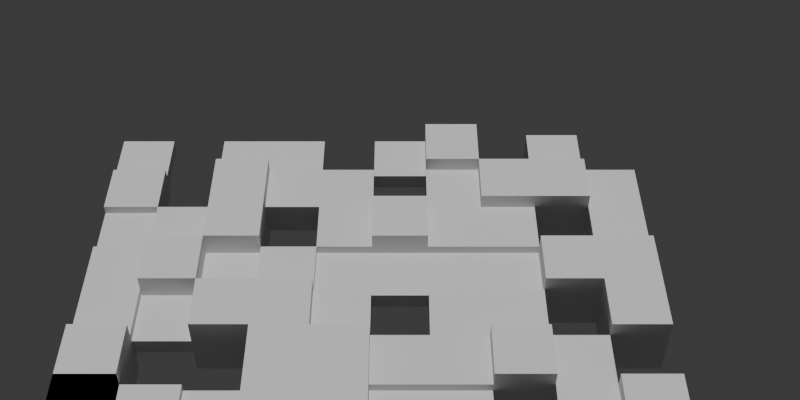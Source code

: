 # Source: field.blend  (saved by Blender 4.2.66; exported with 4.5.12 LTS)
import bpy
from mathutils import Matrix  # noqa: F401  (used for matrix-valued properties, if any)

bpy.ops.wm.read_factory_settings(use_empty=True)
scene = bpy.context.scene
scene.name = 'Scene'

# ---- collections
col_collection = bpy.data.collections.new('Collection'); scene.collection.children.link(col_collection)

# ---- world
world_world = bpy.data.worlds.new('World'); scene.world = world_world
world_world.use_nodes = True; world_world.node_tree.nodes.clear()
_N = world_world.node_tree.nodes; _L = world_world.node_tree.links
n0 = _N.new('ShaderNodeOutputWorld'); n0.name = 'World Output'; n0.location = (300, 300)
n1 = _N.new('ShaderNodeBackground'); n1.name = 'Background'; n1.location = (10, 300)
n1.inputs[0].default_value = (0.05088, 0.05088, 0.05088, 1.0)
_L.new(n1.outputs[0], n0.inputs[0])
n0.is_active_output = True
world_world.color = (0.05088, 0.05088, 0.05088)
world_world.sun_shadow_jitter_overblur = 0.0

# ---- cameras
cam_camera = bpy.data.cameras.new('Camera')
cam_camera.ortho_scale = 20.0

# ---- lights
light_sun = bpy.data.lights.new('Sun', 'SUN')
light_sun.energy = 2.0

# ---- meshes
me_cube_003 = bpy.data.meshes.new('Cube.003')
me_cube_003.from_pydata([(-1.0, -1.0, -1.0), (-1.0, -1.0, 1.0), (-1.0, 1.0, -1.0), (-1.0, 1.0, 1.0), (1.0, -1.0, -1.0), (1.0, -1.0, 1.0), (1.0, 1.0, -1.0), (1.0, 1.0, 1.0)], [], [(0, 1, 3, 2), (2, 3, 7, 6), (6, 7, 5, 4), (4, 5, 1, 0), (2, 6, 4, 0), (7, 3, 1, 5)])
_uv = me_cube_003.uv_layers.new(name='UVMap')
_uv.uv.foreach_set('vector', [0.375, 0.0, 0.625, 0.0, 0.625, 0.25, 0.375, 0.25, 0.375, 0.25, 0.625, 0.25, 0.625, 0.5, 0.375, 0.5, 0.375, 0.5, 0.625, 0.5, 0.625, 0.75, 0.375, 0.75, 0.375, 0.75, 0.625, 0.75, 0.625, 1.0, 0.375, 1.0, 0.125, 0.5, 0.375, 0.5, 0.375, 0.75, 0.125, 0.75, 0.625, 0.5, 0.875, 0.5, 0.875, 0.75, 0.625, 0.75])
me_cube_003.update()
me_cube_004 = bpy.data.meshes.new('Cube.004')
me_cube_004.from_pydata([(-1.0, -1.0, -1.0), (-1.0, -1.0, 1.0), (-1.0, 1.0, -1.0), (-1.0, 1.0, 1.0), (1.0, -1.0, -1.0), (1.0, -1.0, 1.0), (1.0, 1.0, -1.0), (1.0, 1.0, 1.0)], [], [(0, 1, 3, 2), (2, 3, 7, 6), (6, 7, 5, 4), (4, 5, 1, 0), (2, 6, 4, 0), (7, 3, 1, 5)])
_uv = me_cube_004.uv_layers.new(name='UVMap')
_uv.uv.foreach_set('vector', [0.375, 0.0, 0.625, 0.0, 0.625, 0.25, 0.375, 0.25, 0.375, 0.25, 0.625, 0.25, 0.625, 0.5, 0.375, 0.5, 0.375, 0.5, 0.625, 0.5, 0.625, 0.75, 0.375, 0.75, 0.375, 0.75, 0.625, 0.75, 0.625, 1.0, 0.375, 1.0, 0.125, 0.5, 0.375, 0.5, 0.375, 0.75, 0.125, 0.75, 0.625, 0.5, 0.875, 0.5, 0.875, 0.75, 0.625, 0.75])
me_cube_004.update()
me_cube_005 = bpy.data.meshes.new('Cube.005')
me_cube_005.from_pydata([(-1.0, -1.0, -1.0), (-1.0, -1.0, 1.0), (-1.0, 1.0, -1.0), (-1.0, 1.0, 1.0), (1.0, -1.0, -1.0), (1.0, -1.0, 1.0), (1.0, 1.0, -1.0), (1.0, 1.0, 1.0)], [], [(0, 1, 3, 2), (2, 3, 7, 6), (6, 7, 5, 4), (4, 5, 1, 0), (2, 6, 4, 0), (7, 3, 1, 5)])
_uv = me_cube_005.uv_layers.new(name='UVMap')
_uv.uv.foreach_set('vector', [0.375, 0.0, 0.625, 0.0, 0.625, 0.25, 0.375, 0.25, 0.375, 0.25, 0.625, 0.25, 0.625, 0.5, 0.375, 0.5, 0.375, 0.5, 0.625, 0.5, 0.625, 0.75, 0.375, 0.75, 0.375, 0.75, 0.625, 0.75, 0.625, 1.0, 0.375, 1.0, 0.125, 0.5, 0.375, 0.5, 0.375, 0.75, 0.125, 0.75, 0.625, 0.5, 0.875, 0.5, 0.875, 0.75, 0.625, 0.75])
me_cube_005.update()
me_cube_001 = bpy.data.meshes.new('Cube.001')
me_cube_001.from_pydata([(-1.0, -1.0, -1.0), (-1.0, -1.0, 1.0), (-1.0, 1.0, -1.0), (-1.0, 1.0, 1.0), (1.0, -1.0, -1.0), (1.0, -1.0, 1.0), (1.0, 1.0, -1.0), (1.0, 1.0, 1.0)], [], [(0, 1, 3, 2), (2, 3, 7, 6), (6, 7, 5, 4), (4, 5, 1, 0), (2, 6, 4, 0), (7, 3, 1, 5)])
_uv = me_cube_001.uv_layers.new(name='UVMap')
_uv.uv.foreach_set('vector', [0.375, 0.0, 0.625, 0.0, 0.625, 0.25, 0.375, 0.25, 0.375, 0.25, 0.625, 0.25, 0.625, 0.5, 0.375, 0.5, 0.375, 0.5, 0.625, 0.5, 0.625, 0.75, 0.375, 0.75, 0.375, 0.75, 0.625, 0.75, 0.625, 1.0, 0.375, 1.0, 0.125, 0.5, 0.375, 0.5, 0.375, 0.75, 0.125, 0.75, 0.625, 0.5, 0.875, 0.5, 0.875, 0.75, 0.625, 0.75])
me_cube_001.update()
me_cube_002 = bpy.data.meshes.new('Cube.002')
me_cube_002.from_pydata([(-1.0, -1.0, -1.0), (-1.0, -1.0, 1.0), (-1.0, 1.0, -1.0), (-1.0, 1.0, 1.0), (1.0, -1.0, -1.0), (1.0, -1.0, 1.0), (1.0, 1.0, -1.0), (1.0, 1.0, 1.0)], [], [(0, 1, 3, 2), (2, 3, 7, 6), (6, 7, 5, 4), (4, 5, 1, 0), (2, 6, 4, 0), (7, 3, 1, 5)])
_uv = me_cube_002.uv_layers.new(name='UVMap')
_uv.uv.foreach_set('vector', [0.375, 0.0, 0.625, 0.0, 0.625, 0.25, 0.375, 0.25, 0.375, 0.25, 0.625, 0.25, 0.625, 0.5, 0.375, 0.5, 0.375, 0.5, 0.625, 0.5, 0.625, 0.75, 0.375, 0.75, 0.375, 0.75, 0.625, 0.75, 0.625, 1.0, 0.375, 1.0, 0.125, 0.5, 0.375, 0.5, 0.375, 0.75, 0.125, 0.75, 0.625, 0.5, 0.875, 0.5, 0.875, 0.75, 0.625, 0.75])
me_cube_002.update()
me_cube_006 = bpy.data.meshes.new('Cube.006')
me_cube_006.from_pydata([(-1.0, -1.0, -1.0), (-1.0, -1.0, 1.0), (-1.0, 1.0, -1.0), (-1.0, 1.0, 1.0), (1.0, -1.0, -1.0), (1.0, -1.0, 1.0), (1.0, 1.0, -1.0), (1.0, 1.0, 1.0)], [], [(0, 1, 3, 2), (2, 3, 7, 6), (6, 7, 5, 4), (4, 5, 1, 0), (2, 6, 4, 0), (7, 3, 1, 5)])
_uv = me_cube_006.uv_layers.new(name='UVMap')
_uv.uv.foreach_set('vector', [0.375, 0.0, 0.625, 0.0, 0.625, 0.25, 0.375, 0.25, 0.375, 0.25, 0.625, 0.25, 0.625, 0.5, 0.375, 0.5, 0.375, 0.5, 0.625, 0.5, 0.625, 0.75, 0.375, 0.75, 0.375, 0.75, 0.625, 0.75, 0.625, 1.0, 0.375, 1.0, 0.125, 0.5, 0.375, 0.5, 0.375, 0.75, 0.125, 0.75, 0.625, 0.5, 0.875, 0.5, 0.875, 0.75, 0.625, 0.75])
me_cube_006.update()
me_cube_007 = bpy.data.meshes.new('Cube.007')
me_cube_007.from_pydata([(-1.0, -1.0, -1.0), (-1.0, -1.0, 1.0), (-1.0, 1.0, -1.0), (-1.0, 1.0, 1.0), (1.0, -1.0, -1.0), (1.0, -1.0, 1.0), (1.0, 1.0, -1.0), (1.0, 1.0, 1.0)], [], [(0, 1, 3, 2), (2, 3, 7, 6), (6, 7, 5, 4), (4, 5, 1, 0), (2, 6, 4, 0), (7, 3, 1, 5)])
_uv = me_cube_007.uv_layers.new(name='UVMap')
_uv.uv.foreach_set('vector', [0.375, 0.0, 0.625, 0.0, 0.625, 0.25, 0.375, 0.25, 0.375, 0.25, 0.625, 0.25, 0.625, 0.5, 0.375, 0.5, 0.375, 0.5, 0.625, 0.5, 0.625, 0.75, 0.375, 0.75, 0.375, 0.75, 0.625, 0.75, 0.625, 1.0, 0.375, 1.0, 0.125, 0.5, 0.375, 0.5, 0.375, 0.75, 0.125, 0.75, 0.625, 0.5, 0.875, 0.5, 0.875, 0.75, 0.625, 0.75])
me_cube_007.update()
me_cube_008 = bpy.data.meshes.new('Cube.008')
me_cube_008.from_pydata([(-1.0, -1.0, -1.0), (-1.0, -1.0, 1.0), (-1.0, 1.0, -1.0), (-1.0, 1.0, 1.0), (1.0, -1.0, -1.0), (1.0, -1.0, 1.0), (1.0, 1.0, -1.0), (1.0, 1.0, 1.0)], [], [(0, 1, 3, 2), (2, 3, 7, 6), (6, 7, 5, 4), (4, 5, 1, 0), (2, 6, 4, 0), (7, 3, 1, 5)])
_uv = me_cube_008.uv_layers.new(name='UVMap')
_uv.uv.foreach_set('vector', [0.375, 0.0, 0.625, 0.0, 0.625, 0.25, 0.375, 0.25, 0.375, 0.25, 0.625, 0.25, 0.625, 0.5, 0.375, 0.5, 0.375, 0.5, 0.625, 0.5, 0.625, 0.75, 0.375, 0.75, 0.375, 0.75, 0.625, 0.75, 0.625, 1.0, 0.375, 1.0, 0.125, 0.5, 0.375, 0.5, 0.375, 0.75, 0.125, 0.75, 0.625, 0.5, 0.875, 0.5, 0.875, 0.75, 0.625, 0.75])
me_cube_008.update()
me_cube_009 = bpy.data.meshes.new('Cube.009')
me_cube_009.from_pydata([(-1.0, -1.0, -1.0), (-1.0, -1.0, 1.0), (-1.0, 1.0, -1.0), (-1.0, 1.0, 1.0), (1.0, -1.0, -1.0), (1.0, -1.0, 1.0), (1.0, 1.0, -1.0), (1.0, 1.0, 1.0)], [], [(0, 1, 3, 2), (2, 3, 7, 6), (6, 7, 5, 4), (4, 5, 1, 0), (2, 6, 4, 0), (7, 3, 1, 5)])
_uv = me_cube_009.uv_layers.new(name='UVMap')
_uv.uv.foreach_set('vector', [0.375, 0.0, 0.625, 0.0, 0.625, 0.25, 0.375, 0.25, 0.375, 0.25, 0.625, 0.25, 0.625, 0.5, 0.375, 0.5, 0.375, 0.5, 0.625, 0.5, 0.625, 0.75, 0.375, 0.75, 0.375, 0.75, 0.625, 0.75, 0.625, 1.0, 0.375, 1.0, 0.125, 0.5, 0.375, 0.5, 0.375, 0.75, 0.125, 0.75, 0.625, 0.5, 0.875, 0.5, 0.875, 0.75, 0.625, 0.75])
me_cube_009.update()
me_cube_010 = bpy.data.meshes.new('Cube.010')
me_cube_010.from_pydata([(-1.0, -1.0, -1.0), (-1.0, -1.0, 1.0), (-1.0, 1.0, -1.0), (-1.0, 1.0, 1.0), (1.0, -1.0, -1.0), (1.0, -1.0, 1.0), (1.0, 1.0, -1.0), (1.0, 1.0, 1.0)], [], [(0, 1, 3, 2), (2, 3, 7, 6), (6, 7, 5, 4), (4, 5, 1, 0), (2, 6, 4, 0), (7, 3, 1, 5)])
_uv = me_cube_010.uv_layers.new(name='UVMap')
_uv.uv.foreach_set('vector', [0.375, 0.0, 0.625, 0.0, 0.625, 0.25, 0.375, 0.25, 0.375, 0.25, 0.625, 0.25, 0.625, 0.5, 0.375, 0.5, 0.375, 0.5, 0.625, 0.5, 0.625, 0.75, 0.375, 0.75, 0.375, 0.75, 0.625, 0.75, 0.625, 1.0, 0.375, 1.0, 0.125, 0.5, 0.375, 0.5, 0.375, 0.75, 0.125, 0.75, 0.625, 0.5, 0.875, 0.5, 0.875, 0.75, 0.625, 0.75])
me_cube_010.update()
me_cube_011 = bpy.data.meshes.new('Cube.011')
me_cube_011.from_pydata([(-1.0, -1.0, -1.0), (-1.0, -1.0, 1.0), (-1.0, 1.0, -1.0), (-1.0, 1.0, 1.0), (1.0, -1.0, -1.0), (1.0, -1.0, 1.0), (1.0, 1.0, -1.0), (1.0, 1.0, 1.0)], [], [(0, 1, 3, 2), (2, 3, 7, 6), (6, 7, 5, 4), (4, 5, 1, 0), (2, 6, 4, 0), (7, 3, 1, 5)])
_uv = me_cube_011.uv_layers.new(name='UVMap')
_uv.uv.foreach_set('vector', [0.375, 0.0, 0.625, 0.0, 0.625, 0.25, 0.375, 0.25, 0.375, 0.25, 0.625, 0.25, 0.625, 0.5, 0.375, 0.5, 0.375, 0.5, 0.625, 0.5, 0.625, 0.75, 0.375, 0.75, 0.375, 0.75, 0.625, 0.75, 0.625, 1.0, 0.375, 1.0, 0.125, 0.5, 0.375, 0.5, 0.375, 0.75, 0.125, 0.75, 0.625, 0.5, 0.875, 0.5, 0.875, 0.75, 0.625, 0.75])
me_cube_011.update()
me_cube_012 = bpy.data.meshes.new('Cube.012')
me_cube_012.from_pydata([(-1.0, -1.0, -1.0), (-1.0, -1.0, 1.0), (-1.0, 1.0, -1.0), (-1.0, 1.0, 1.0), (1.0, -1.0, -1.0), (1.0, -1.0, 1.0), (1.0, 1.0, -1.0), (1.0, 1.0, 1.0)], [], [(0, 1, 3, 2), (2, 3, 7, 6), (6, 7, 5, 4), (4, 5, 1, 0), (2, 6, 4, 0), (7, 3, 1, 5)])
_uv = me_cube_012.uv_layers.new(name='UVMap')
_uv.uv.foreach_set('vector', [0.375, 0.0, 0.625, 0.0, 0.625, 0.25, 0.375, 0.25, 0.375, 0.25, 0.625, 0.25, 0.625, 0.5, 0.375, 0.5, 0.375, 0.5, 0.625, 0.5, 0.625, 0.75, 0.375, 0.75, 0.375, 0.75, 0.625, 0.75, 0.625, 1.0, 0.375, 1.0, 0.125, 0.5, 0.375, 0.5, 0.375, 0.75, 0.125, 0.75, 0.625, 0.5, 0.875, 0.5, 0.875, 0.75, 0.625, 0.75])
me_cube_012.update()
me_cube_013 = bpy.data.meshes.new('Cube.013')
me_cube_013.from_pydata([(-1.0, -1.0, -1.0), (-1.0, -1.0, 1.0), (-1.0, 1.0, -1.0), (-1.0, 1.0, 1.0), (1.0, -1.0, -1.0), (1.0, -1.0, 1.0), (1.0, 1.0, -1.0), (1.0, 1.0, 1.0)], [], [(0, 1, 3, 2), (2, 3, 7, 6), (6, 7, 5, 4), (4, 5, 1, 0), (2, 6, 4, 0), (7, 3, 1, 5)])
_uv = me_cube_013.uv_layers.new(name='UVMap')
_uv.uv.foreach_set('vector', [0.375, 0.0, 0.625, 0.0, 0.625, 0.25, 0.375, 0.25, 0.375, 0.25, 0.625, 0.25, 0.625, 0.5, 0.375, 0.5, 0.375, 0.5, 0.625, 0.5, 0.625, 0.75, 0.375, 0.75, 0.375, 0.75, 0.625, 0.75, 0.625, 1.0, 0.375, 1.0, 0.125, 0.5, 0.375, 0.5, 0.375, 0.75, 0.125, 0.75, 0.625, 0.5, 0.875, 0.5, 0.875, 0.75, 0.625, 0.75])
me_cube_013.update()
me_cube_014 = bpy.data.meshes.new('Cube.014')
me_cube_014.from_pydata([(-1.0, -1.0, -1.0), (-1.0, -1.0, 1.0), (-1.0, 1.0, -1.0), (-1.0, 1.0, 1.0), (1.0, -1.0, -1.0), (1.0, -1.0, 1.0), (1.0, 1.0, -1.0), (1.0, 1.0, 1.0)], [], [(0, 1, 3, 2), (2, 3, 7, 6), (6, 7, 5, 4), (4, 5, 1, 0), (2, 6, 4, 0), (7, 3, 1, 5)])
_uv = me_cube_014.uv_layers.new(name='UVMap')
_uv.uv.foreach_set('vector', [0.375, 0.0, 0.625, 0.0, 0.625, 0.25, 0.375, 0.25, 0.375, 0.25, 0.625, 0.25, 0.625, 0.5, 0.375, 0.5, 0.375, 0.5, 0.625, 0.5, 0.625, 0.75, 0.375, 0.75, 0.375, 0.75, 0.625, 0.75, 0.625, 1.0, 0.375, 1.0, 0.125, 0.5, 0.375, 0.5, 0.375, 0.75, 0.125, 0.75, 0.625, 0.5, 0.875, 0.5, 0.875, 0.75, 0.625, 0.75])
me_cube_014.update()
me_cube_015 = bpy.data.meshes.new('Cube.015')
me_cube_015.from_pydata([(-1.0, -1.0, -1.0), (-1.0, -1.0, 1.0), (-1.0, 1.0, -1.0), (-1.0, 1.0, 1.0), (1.0, -1.0, -1.0), (1.0, -1.0, 1.0), (1.0, 1.0, -1.0), (1.0, 1.0, 1.0)], [], [(0, 1, 3, 2), (2, 3, 7, 6), (6, 7, 5, 4), (4, 5, 1, 0), (2, 6, 4, 0), (7, 3, 1, 5)])
_uv = me_cube_015.uv_layers.new(name='UVMap')
_uv.uv.foreach_set('vector', [0.375, 0.0, 0.625, 0.0, 0.625, 0.25, 0.375, 0.25, 0.375, 0.25, 0.625, 0.25, 0.625, 0.5, 0.375, 0.5, 0.375, 0.5, 0.625, 0.5, 0.625, 0.75, 0.375, 0.75, 0.375, 0.75, 0.625, 0.75, 0.625, 1.0, 0.375, 1.0, 0.125, 0.5, 0.375, 0.5, 0.375, 0.75, 0.125, 0.75, 0.625, 0.5, 0.875, 0.5, 0.875, 0.75, 0.625, 0.75])
me_cube_015.update()
me_cube_016 = bpy.data.meshes.new('Cube.016')
me_cube_016.from_pydata([(-1.0, -1.0, -1.0), (-1.0, -1.0, 1.0), (-1.0, 1.0, -1.0), (-1.0, 1.0, 1.0), (1.0, -1.0, -1.0), (1.0, -1.0, 1.0), (1.0, 1.0, -1.0), (1.0, 1.0, 1.0)], [], [(0, 1, 3, 2), (2, 3, 7, 6), (6, 7, 5, 4), (4, 5, 1, 0), (2, 6, 4, 0), (7, 3, 1, 5)])
_uv = me_cube_016.uv_layers.new(name='UVMap')
_uv.uv.foreach_set('vector', [0.375, 0.0, 0.625, 0.0, 0.625, 0.25, 0.375, 0.25, 0.375, 0.25, 0.625, 0.25, 0.625, 0.5, 0.375, 0.5, 0.375, 0.5, 0.625, 0.5, 0.625, 0.75, 0.375, 0.75, 0.375, 0.75, 0.625, 0.75, 0.625, 1.0, 0.375, 1.0, 0.125, 0.5, 0.375, 0.5, 0.375, 0.75, 0.125, 0.75, 0.625, 0.5, 0.875, 0.5, 0.875, 0.75, 0.625, 0.75])
me_cube_016.update()
me_cube_017 = bpy.data.meshes.new('Cube.017')
me_cube_017.from_pydata([(-1.0, -1.0, -1.0), (-1.0, -1.0, 1.0), (-1.0, 1.0, -1.0), (-1.0, 1.0, 1.0), (1.0, -1.0, -1.0), (1.0, -1.0, 1.0), (1.0, 1.0, -1.0), (1.0, 1.0, 1.0)], [], [(0, 1, 3, 2), (2, 3, 7, 6), (6, 7, 5, 4), (4, 5, 1, 0), (2, 6, 4, 0), (7, 3, 1, 5)])
_uv = me_cube_017.uv_layers.new(name='UVMap')
_uv.uv.foreach_set('vector', [0.375, 0.0, 0.625, 0.0, 0.625, 0.25, 0.375, 0.25, 0.375, 0.25, 0.625, 0.25, 0.625, 0.5, 0.375, 0.5, 0.375, 0.5, 0.625, 0.5, 0.625, 0.75, 0.375, 0.75, 0.375, 0.75, 0.625, 0.75, 0.625, 1.0, 0.375, 1.0, 0.125, 0.5, 0.375, 0.5, 0.375, 0.75, 0.125, 0.75, 0.625, 0.5, 0.875, 0.5, 0.875, 0.75, 0.625, 0.75])
me_cube_017.update()
me_cube_018 = bpy.data.meshes.new('Cube.018')
me_cube_018.from_pydata([(-1.0, -1.0, -1.0), (-1.0, -1.0, 1.0), (-1.0, 1.0, -1.0), (-1.0, 1.0, 1.0), (1.0, -1.0, -1.0), (1.0, -1.0, 1.0), (1.0, 1.0, -1.0), (1.0, 1.0, 1.0)], [], [(0, 1, 3, 2), (2, 3, 7, 6), (6, 7, 5, 4), (4, 5, 1, 0), (2, 6, 4, 0), (7, 3, 1, 5)])
_uv = me_cube_018.uv_layers.new(name='UVMap')
_uv.uv.foreach_set('vector', [0.375, 0.0, 0.625, 0.0, 0.625, 0.25, 0.375, 0.25, 0.375, 0.25, 0.625, 0.25, 0.625, 0.5, 0.375, 0.5, 0.375, 0.5, 0.625, 0.5, 0.625, 0.75, 0.375, 0.75, 0.375, 0.75, 0.625, 0.75, 0.625, 1.0, 0.375, 1.0, 0.125, 0.5, 0.375, 0.5, 0.375, 0.75, 0.125, 0.75, 0.625, 0.5, 0.875, 0.5, 0.875, 0.75, 0.625, 0.75])
me_cube_018.update()
me_cube_019 = bpy.data.meshes.new('Cube.019')
me_cube_019.from_pydata([(-1.0, -1.0, -1.0), (-1.0, -1.0, 1.0), (-1.0, 1.0, -1.0), (-1.0, 1.0, 1.0), (1.0, -1.0, -1.0), (1.0, -1.0, 1.0), (1.0, 1.0, -1.0), (1.0, 1.0, 1.0)], [], [(0, 1, 3, 2), (2, 3, 7, 6), (6, 7, 5, 4), (4, 5, 1, 0), (2, 6, 4, 0), (7, 3, 1, 5)])
_uv = me_cube_019.uv_layers.new(name='UVMap')
_uv.uv.foreach_set('vector', [0.375, 0.0, 0.625, 0.0, 0.625, 0.25, 0.375, 0.25, 0.375, 0.25, 0.625, 0.25, 0.625, 0.5, 0.375, 0.5, 0.375, 0.5, 0.625, 0.5, 0.625, 0.75, 0.375, 0.75, 0.375, 0.75, 0.625, 0.75, 0.625, 1.0, 0.375, 1.0, 0.125, 0.5, 0.375, 0.5, 0.375, 0.75, 0.125, 0.75, 0.625, 0.5, 0.875, 0.5, 0.875, 0.75, 0.625, 0.75])
me_cube_019.update()
me_cube_020 = bpy.data.meshes.new('Cube.020')
me_cube_020.from_pydata([(-1.0, -1.0, -1.0), (-1.0, -1.0, 1.0), (-1.0, 1.0, -1.0), (-1.0, 1.0, 1.0), (1.0, -1.0, -1.0), (1.0, -1.0, 1.0), (1.0, 1.0, -1.0), (1.0, 1.0, 1.0)], [], [(0, 1, 3, 2), (2, 3, 7, 6), (6, 7, 5, 4), (4, 5, 1, 0), (2, 6, 4, 0), (7, 3, 1, 5)])
_uv = me_cube_020.uv_layers.new(name='UVMap')
_uv.uv.foreach_set('vector', [0.375, 0.0, 0.625, 0.0, 0.625, 0.25, 0.375, 0.25, 0.375, 0.25, 0.625, 0.25, 0.625, 0.5, 0.375, 0.5, 0.375, 0.5, 0.625, 0.5, 0.625, 0.75, 0.375, 0.75, 0.375, 0.75, 0.625, 0.75, 0.625, 1.0, 0.375, 1.0, 0.125, 0.5, 0.375, 0.5, 0.375, 0.75, 0.125, 0.75, 0.625, 0.5, 0.875, 0.5, 0.875, 0.75, 0.625, 0.75])
me_cube_020.update()
me_cube_021 = bpy.data.meshes.new('Cube.021')
me_cube_021.from_pydata([(-1.0, -1.0, -1.0), (-1.0, -1.0, 1.0), (-1.0, 1.0, -1.0), (-1.0, 1.0, 1.0), (1.0, -1.0, -1.0), (1.0, -1.0, 1.0), (1.0, 1.0, -1.0), (1.0, 1.0, 1.0)], [], [(0, 1, 3, 2), (2, 3, 7, 6), (6, 7, 5, 4), (4, 5, 1, 0), (2, 6, 4, 0), (7, 3, 1, 5)])
_uv = me_cube_021.uv_layers.new(name='UVMap')
_uv.uv.foreach_set('vector', [0.375, 0.0, 0.625, 0.0, 0.625, 0.25, 0.375, 0.25, 0.375, 0.25, 0.625, 0.25, 0.625, 0.5, 0.375, 0.5, 0.375, 0.5, 0.625, 0.5, 0.625, 0.75, 0.375, 0.75, 0.375, 0.75, 0.625, 0.75, 0.625, 1.0, 0.375, 1.0, 0.125, 0.5, 0.375, 0.5, 0.375, 0.75, 0.125, 0.75, 0.625, 0.5, 0.875, 0.5, 0.875, 0.75, 0.625, 0.75])
me_cube_021.update()
me_cube_022 = bpy.data.meshes.new('Cube.022')
me_cube_022.from_pydata([(-1.0, -1.0, -1.0), (-1.0, -1.0, 1.0), (-1.0, 1.0, -1.0), (-1.0, 1.0, 1.0), (1.0, -1.0, -1.0), (1.0, -1.0, 1.0), (1.0, 1.0, -1.0), (1.0, 1.0, 1.0)], [], [(0, 1, 3, 2), (2, 3, 7, 6), (6, 7, 5, 4), (4, 5, 1, 0), (2, 6, 4, 0), (7, 3, 1, 5)])
_uv = me_cube_022.uv_layers.new(name='UVMap')
_uv.uv.foreach_set('vector', [0.375, 0.0, 0.625, 0.0, 0.625, 0.25, 0.375, 0.25, 0.375, 0.25, 0.625, 0.25, 0.625, 0.5, 0.375, 0.5, 0.375, 0.5, 0.625, 0.5, 0.625, 0.75, 0.375, 0.75, 0.375, 0.75, 0.625, 0.75, 0.625, 1.0, 0.375, 1.0, 0.125, 0.5, 0.375, 0.5, 0.375, 0.75, 0.125, 0.75, 0.625, 0.5, 0.875, 0.5, 0.875, 0.75, 0.625, 0.75])
me_cube_022.update()
me_cube_023 = bpy.data.meshes.new('Cube.023')
me_cube_023.from_pydata([(-1.0, -1.0, -1.0), (-1.0, -1.0, 1.0), (-1.0, 1.0, -1.0), (-1.0, 1.0, 1.0), (1.0, -1.0, -1.0), (1.0, -1.0, 1.0), (1.0, 1.0, -1.0), (1.0, 1.0, 1.0)], [], [(0, 1, 3, 2), (2, 3, 7, 6), (6, 7, 5, 4), (4, 5, 1, 0), (2, 6, 4, 0), (7, 3, 1, 5)])
_uv = me_cube_023.uv_layers.new(name='UVMap')
_uv.uv.foreach_set('vector', [0.375, 0.0, 0.625, 0.0, 0.625, 0.25, 0.375, 0.25, 0.375, 0.25, 0.625, 0.25, 0.625, 0.5, 0.375, 0.5, 0.375, 0.5, 0.625, 0.5, 0.625, 0.75, 0.375, 0.75, 0.375, 0.75, 0.625, 0.75, 0.625, 1.0, 0.375, 1.0, 0.125, 0.5, 0.375, 0.5, 0.375, 0.75, 0.125, 0.75, 0.625, 0.5, 0.875, 0.5, 0.875, 0.75, 0.625, 0.75])
me_cube_023.update()
me_cube_024 = bpy.data.meshes.new('Cube.024')
me_cube_024.from_pydata([(-1.0, -1.0, -1.0), (-1.0, -1.0, 1.0), (-1.0, 1.0, -1.0), (-1.0, 1.0, 1.0), (1.0, -1.0, -1.0), (1.0, -1.0, 1.0), (1.0, 1.0, -1.0), (1.0, 1.0, 1.0)], [], [(0, 1, 3, 2), (2, 3, 7, 6), (6, 7, 5, 4), (4, 5, 1, 0), (2, 6, 4, 0), (7, 3, 1, 5)])
_uv = me_cube_024.uv_layers.new(name='UVMap')
_uv.uv.foreach_set('vector', [0.375, 0.0, 0.625, 0.0, 0.625, 0.25, 0.375, 0.25, 0.375, 0.25, 0.625, 0.25, 0.625, 0.5, 0.375, 0.5, 0.375, 0.5, 0.625, 0.5, 0.625, 0.75, 0.375, 0.75, 0.375, 0.75, 0.625, 0.75, 0.625, 1.0, 0.375, 1.0, 0.125, 0.5, 0.375, 0.5, 0.375, 0.75, 0.125, 0.75, 0.625, 0.5, 0.875, 0.5, 0.875, 0.75, 0.625, 0.75])
me_cube_024.update()
me_cube_025 = bpy.data.meshes.new('Cube.025')
me_cube_025.from_pydata([(-1.0, -1.0, -1.0), (-1.0, -1.0, 1.0), (-1.0, 1.0, -1.0), (-1.0, 1.0, 1.0), (1.0, -1.0, -1.0), (1.0, -1.0, 1.0), (1.0, 1.0, -1.0), (1.0, 1.0, 1.0)], [], [(0, 1, 3, 2), (2, 3, 7, 6), (6, 7, 5, 4), (4, 5, 1, 0), (2, 6, 4, 0), (7, 3, 1, 5)])
_uv = me_cube_025.uv_layers.new(name='UVMap')
_uv.uv.foreach_set('vector', [0.375, 0.0, 0.625, 0.0, 0.625, 0.25, 0.375, 0.25, 0.375, 0.25, 0.625, 0.25, 0.625, 0.5, 0.375, 0.5, 0.375, 0.5, 0.625, 0.5, 0.625, 0.75, 0.375, 0.75, 0.375, 0.75, 0.625, 0.75, 0.625, 1.0, 0.375, 1.0, 0.125, 0.5, 0.375, 0.5, 0.375, 0.75, 0.125, 0.75, 0.625, 0.5, 0.875, 0.5, 0.875, 0.75, 0.625, 0.75])
me_cube_025.update()
me_cube_026 = bpy.data.meshes.new('Cube.026')
me_cube_026.from_pydata([(-1.0, -1.0, -1.0), (-1.0, -1.0, 1.0), (-1.0, 1.0, -1.0), (-1.0, 1.0, 1.0), (1.0, -1.0, -1.0), (1.0, -1.0, 1.0), (1.0, 1.0, -1.0), (1.0, 1.0, 1.0)], [], [(0, 1, 3, 2), (2, 3, 7, 6), (6, 7, 5, 4), (4, 5, 1, 0), (2, 6, 4, 0), (7, 3, 1, 5)])
_uv = me_cube_026.uv_layers.new(name='UVMap')
_uv.uv.foreach_set('vector', [0.375, 0.0, 0.625, 0.0, 0.625, 0.25, 0.375, 0.25, 0.375, 0.25, 0.625, 0.25, 0.625, 0.5, 0.375, 0.5, 0.375, 0.5, 0.625, 0.5, 0.625, 0.75, 0.375, 0.75, 0.375, 0.75, 0.625, 0.75, 0.625, 1.0, 0.375, 1.0, 0.125, 0.5, 0.375, 0.5, 0.375, 0.75, 0.125, 0.75, 0.625, 0.5, 0.875, 0.5, 0.875, 0.75, 0.625, 0.75])
me_cube_026.update()
me_cube_027 = bpy.data.meshes.new('Cube.027')
me_cube_027.from_pydata([(-1.0, -1.0, -1.0), (-1.0, -1.0, 1.0), (-1.0, 1.0, -1.0), (-1.0, 1.0, 1.0), (1.0, -1.0, -1.0), (1.0, -1.0, 1.0), (1.0, 1.0, -1.0), (1.0, 1.0, 1.0)], [], [(0, 1, 3, 2), (2, 3, 7, 6), (6, 7, 5, 4), (4, 5, 1, 0), (2, 6, 4, 0), (7, 3, 1, 5)])
_uv = me_cube_027.uv_layers.new(name='UVMap')
_uv.uv.foreach_set('vector', [0.375, 0.0, 0.625, 0.0, 0.625, 0.25, 0.375, 0.25, 0.375, 0.25, 0.625, 0.25, 0.625, 0.5, 0.375, 0.5, 0.375, 0.5, 0.625, 0.5, 0.625, 0.75, 0.375, 0.75, 0.375, 0.75, 0.625, 0.75, 0.625, 1.0, 0.375, 1.0, 0.125, 0.5, 0.375, 0.5, 0.375, 0.75, 0.125, 0.75, 0.625, 0.5, 0.875, 0.5, 0.875, 0.75, 0.625, 0.75])
me_cube_027.update()
me_cube_028 = bpy.data.meshes.new('Cube.028')
me_cube_028.from_pydata([(-1.0, -1.0, -1.0), (-1.0, -1.0, 1.0), (-1.0, 1.0, -1.0), (-1.0, 1.0, 1.0), (1.0, -1.0, -1.0), (1.0, -1.0, 1.0), (1.0, 1.0, -1.0), (1.0, 1.0, 1.0)], [], [(0, 1, 3, 2), (2, 3, 7, 6), (6, 7, 5, 4), (4, 5, 1, 0), (2, 6, 4, 0), (7, 3, 1, 5)])
_uv = me_cube_028.uv_layers.new(name='UVMap')
_uv.uv.foreach_set('vector', [0.375, 0.0, 0.625, 0.0, 0.625, 0.25, 0.375, 0.25, 0.375, 0.25, 0.625, 0.25, 0.625, 0.5, 0.375, 0.5, 0.375, 0.5, 0.625, 0.5, 0.625, 0.75, 0.375, 0.75, 0.375, 0.75, 0.625, 0.75, 0.625, 1.0, 0.375, 1.0, 0.125, 0.5, 0.375, 0.5, 0.375, 0.75, 0.125, 0.75, 0.625, 0.5, 0.875, 0.5, 0.875, 0.75, 0.625, 0.75])
me_cube_028.update()
me_cube_029 = bpy.data.meshes.new('Cube.029')
me_cube_029.from_pydata([(-1.0, -1.0, -1.0), (-1.0, -1.0, 1.0), (-1.0, 1.0, -1.0), (-1.0, 1.0, 1.0), (1.0, -1.0, -1.0), (1.0, -1.0, 1.0), (1.0, 1.0, -1.0), (1.0, 1.0, 1.0)], [], [(0, 1, 3, 2), (2, 3, 7, 6), (6, 7, 5, 4), (4, 5, 1, 0), (2, 6, 4, 0), (7, 3, 1, 5)])
_uv = me_cube_029.uv_layers.new(name='UVMap')
_uv.uv.foreach_set('vector', [0.375, 0.0, 0.625, 0.0, 0.625, 0.25, 0.375, 0.25, 0.375, 0.25, 0.625, 0.25, 0.625, 0.5, 0.375, 0.5, 0.375, 0.5, 0.625, 0.5, 0.625, 0.75, 0.375, 0.75, 0.375, 0.75, 0.625, 0.75, 0.625, 1.0, 0.375, 1.0, 0.125, 0.5, 0.375, 0.5, 0.375, 0.75, 0.125, 0.75, 0.625, 0.5, 0.875, 0.5, 0.875, 0.75, 0.625, 0.75])
me_cube_029.update()
me_cube_030 = bpy.data.meshes.new('Cube.030')
me_cube_030.from_pydata([(-1.0, -1.0, -1.0), (-1.0, -1.0, 1.0), (-1.0, 1.0, -1.0), (-1.0, 1.0, 1.0), (1.0, -1.0, -1.0), (1.0, -1.0, 1.0), (1.0, 1.0, -1.0), (1.0, 1.0, 1.0)], [], [(0, 1, 3, 2), (2, 3, 7, 6), (6, 7, 5, 4), (4, 5, 1, 0), (2, 6, 4, 0), (7, 3, 1, 5)])
_uv = me_cube_030.uv_layers.new(name='UVMap')
_uv.uv.foreach_set('vector', [0.375, 0.0, 0.625, 0.0, 0.625, 0.25, 0.375, 0.25, 0.375, 0.25, 0.625, 0.25, 0.625, 0.5, 0.375, 0.5, 0.375, 0.5, 0.625, 0.5, 0.625, 0.75, 0.375, 0.75, 0.375, 0.75, 0.625, 0.75, 0.625, 1.0, 0.375, 1.0, 0.125, 0.5, 0.375, 0.5, 0.375, 0.75, 0.125, 0.75, 0.625, 0.5, 0.875, 0.5, 0.875, 0.75, 0.625, 0.75])
me_cube_030.update()
me_cube_031 = bpy.data.meshes.new('Cube.031')
me_cube_031.from_pydata([(-1.0, -1.0, -1.0), (-1.0, -1.0, 1.0), (-1.0, 1.0, -1.0), (-1.0, 1.0, 1.0), (1.0, -1.0, -1.0), (1.0, -1.0, 1.0), (1.0, 1.0, -1.0), (1.0, 1.0, 1.0)], [], [(0, 1, 3, 2), (2, 3, 7, 6), (6, 7, 5, 4), (4, 5, 1, 0), (2, 6, 4, 0), (7, 3, 1, 5)])
_uv = me_cube_031.uv_layers.new(name='UVMap')
_uv.uv.foreach_set('vector', [0.375, 0.0, 0.625, 0.0, 0.625, 0.25, 0.375, 0.25, 0.375, 0.25, 0.625, 0.25, 0.625, 0.5, 0.375, 0.5, 0.375, 0.5, 0.625, 0.5, 0.625, 0.75, 0.375, 0.75, 0.375, 0.75, 0.625, 0.75, 0.625, 1.0, 0.375, 1.0, 0.125, 0.5, 0.375, 0.5, 0.375, 0.75, 0.125, 0.75, 0.625, 0.5, 0.875, 0.5, 0.875, 0.75, 0.625, 0.75])
me_cube_031.update()
me_cube_032 = bpy.data.meshes.new('Cube.032')
me_cube_032.from_pydata([(-1.0, -1.0, -1.0), (-1.0, -1.0, 1.0), (-1.0, 1.0, -1.0), (-1.0, 1.0, 1.0), (1.0, -1.0, -1.0), (1.0, -1.0, 1.0), (1.0, 1.0, -1.0), (1.0, 1.0, 1.0)], [], [(0, 1, 3, 2), (2, 3, 7, 6), (6, 7, 5, 4), (4, 5, 1, 0), (2, 6, 4, 0), (7, 3, 1, 5)])
_uv = me_cube_032.uv_layers.new(name='UVMap')
_uv.uv.foreach_set('vector', [0.375, 0.0, 0.625, 0.0, 0.625, 0.25, 0.375, 0.25, 0.375, 0.25, 0.625, 0.25, 0.625, 0.5, 0.375, 0.5, 0.375, 0.5, 0.625, 0.5, 0.625, 0.75, 0.375, 0.75, 0.375, 0.75, 0.625, 0.75, 0.625, 1.0, 0.375, 1.0, 0.125, 0.5, 0.375, 0.5, 0.375, 0.75, 0.125, 0.75, 0.625, 0.5, 0.875, 0.5, 0.875, 0.75, 0.625, 0.75])
me_cube_032.update()
me_cube_033 = bpy.data.meshes.new('Cube.033')
me_cube_033.from_pydata([(-1.0, -1.0, -1.0), (-1.0, -1.0, 1.0), (-1.0, 1.0, -1.0), (-1.0, 1.0, 1.0), (1.0, -1.0, -1.0), (1.0, -1.0, 1.0), (1.0, 1.0, -1.0), (1.0, 1.0, 1.0)], [], [(0, 1, 3, 2), (2, 3, 7, 6), (6, 7, 5, 4), (4, 5, 1, 0), (2, 6, 4, 0), (7, 3, 1, 5)])
_uv = me_cube_033.uv_layers.new(name='UVMap')
_uv.uv.foreach_set('vector', [0.375, 0.0, 0.625, 0.0, 0.625, 0.25, 0.375, 0.25, 0.375, 0.25, 0.625, 0.25, 0.625, 0.5, 0.375, 0.5, 0.375, 0.5, 0.625, 0.5, 0.625, 0.75, 0.375, 0.75, 0.375, 0.75, 0.625, 0.75, 0.625, 1.0, 0.375, 1.0, 0.125, 0.5, 0.375, 0.5, 0.375, 0.75, 0.125, 0.75, 0.625, 0.5, 0.875, 0.5, 0.875, 0.75, 0.625, 0.75])
me_cube_033.update()
me_cube_034 = bpy.data.meshes.new('Cube.034')
me_cube_034.from_pydata([(-1.0, -1.0, -1.0), (-1.0, -1.0, 1.0), (-1.0, 1.0, -1.0), (-1.0, 1.0, 1.0), (1.0, -1.0, -1.0), (1.0, -1.0, 1.0), (1.0, 1.0, -1.0), (1.0, 1.0, 1.0)], [], [(0, 1, 3, 2), (2, 3, 7, 6), (6, 7, 5, 4), (4, 5, 1, 0), (2, 6, 4, 0), (7, 3, 1, 5)])
_uv = me_cube_034.uv_layers.new(name='UVMap')
_uv.uv.foreach_set('vector', [0.375, 0.0, 0.625, 0.0, 0.625, 0.25, 0.375, 0.25, 0.375, 0.25, 0.625, 0.25, 0.625, 0.5, 0.375, 0.5, 0.375, 0.5, 0.625, 0.5, 0.625, 0.75, 0.375, 0.75, 0.375, 0.75, 0.625, 0.75, 0.625, 1.0, 0.375, 1.0, 0.125, 0.5, 0.375, 0.5, 0.375, 0.75, 0.125, 0.75, 0.625, 0.5, 0.875, 0.5, 0.875, 0.75, 0.625, 0.75])
me_cube_034.update()
me_cube_035 = bpy.data.meshes.new('Cube.035')
me_cube_035.from_pydata([(-1.0, -1.0, -1.0), (-1.0, -1.0, 1.0), (-1.0, 1.0, -1.0), (-1.0, 1.0, 1.0), (1.0, -1.0, -1.0), (1.0, -1.0, 1.0), (1.0, 1.0, -1.0), (1.0, 1.0, 1.0)], [], [(0, 1, 3, 2), (2, 3, 7, 6), (6, 7, 5, 4), (4, 5, 1, 0), (2, 6, 4, 0), (7, 3, 1, 5)])
_uv = me_cube_035.uv_layers.new(name='UVMap')
_uv.uv.foreach_set('vector', [0.375, 0.0, 0.625, 0.0, 0.625, 0.25, 0.375, 0.25, 0.375, 0.25, 0.625, 0.25, 0.625, 0.5, 0.375, 0.5, 0.375, 0.5, 0.625, 0.5, 0.625, 0.75, 0.375, 0.75, 0.375, 0.75, 0.625, 0.75, 0.625, 1.0, 0.375, 1.0, 0.125, 0.5, 0.375, 0.5, 0.375, 0.75, 0.125, 0.75, 0.625, 0.5, 0.875, 0.5, 0.875, 0.75, 0.625, 0.75])
me_cube_035.update()
me_cube_036 = bpy.data.meshes.new('Cube.036')
me_cube_036.from_pydata([(-1.0, -1.0, -1.0), (-1.0, -1.0, 1.0), (-1.0, 1.0, -1.0), (-1.0, 1.0, 1.0), (1.0, -1.0, -1.0), (1.0, -1.0, 1.0), (1.0, 1.0, -1.0), (1.0, 1.0, 1.0)], [], [(0, 1, 3, 2), (2, 3, 7, 6), (6, 7, 5, 4), (4, 5, 1, 0), (2, 6, 4, 0), (7, 3, 1, 5)])
_uv = me_cube_036.uv_layers.new(name='UVMap')
_uv.uv.foreach_set('vector', [0.375, 0.0, 0.625, 0.0, 0.625, 0.25, 0.375, 0.25, 0.375, 0.25, 0.625, 0.25, 0.625, 0.5, 0.375, 0.5, 0.375, 0.5, 0.625, 0.5, 0.625, 0.75, 0.375, 0.75, 0.375, 0.75, 0.625, 0.75, 0.625, 1.0, 0.375, 1.0, 0.125, 0.5, 0.375, 0.5, 0.375, 0.75, 0.125, 0.75, 0.625, 0.5, 0.875, 0.5, 0.875, 0.75, 0.625, 0.75])
me_cube_036.update()
me_cube_037 = bpy.data.meshes.new('Cube.037')
me_cube_037.from_pydata([(-1.0, -1.0, -1.0), (-1.0, -1.0, 1.0), (-1.0, 1.0, -1.0), (-1.0, 1.0, 1.0), (1.0, -1.0, -1.0), (1.0, -1.0, 1.0), (1.0, 1.0, -1.0), (1.0, 1.0, 1.0)], [], [(0, 1, 3, 2), (2, 3, 7, 6), (6, 7, 5, 4), (4, 5, 1, 0), (2, 6, 4, 0), (7, 3, 1, 5)])
_uv = me_cube_037.uv_layers.new(name='UVMap')
_uv.uv.foreach_set('vector', [0.375, 0.0, 0.625, 0.0, 0.625, 0.25, 0.375, 0.25, 0.375, 0.25, 0.625, 0.25, 0.625, 0.5, 0.375, 0.5, 0.375, 0.5, 0.625, 0.5, 0.625, 0.75, 0.375, 0.75, 0.375, 0.75, 0.625, 0.75, 0.625, 1.0, 0.375, 1.0, 0.125, 0.5, 0.375, 0.5, 0.375, 0.75, 0.125, 0.75, 0.625, 0.5, 0.875, 0.5, 0.875, 0.75, 0.625, 0.75])
me_cube_037.update()
me_cube_038 = bpy.data.meshes.new('Cube.038')
me_cube_038.from_pydata([(-1.0, -1.0, -1.0), (-1.0, -1.0, 1.0), (-1.0, 1.0, -1.0), (-1.0, 1.0, 1.0), (1.0, -1.0, -1.0), (1.0, -1.0, 1.0), (1.0, 1.0, -1.0), (1.0, 1.0, 1.0)], [], [(0, 1, 3, 2), (2, 3, 7, 6), (6, 7, 5, 4), (4, 5, 1, 0), (2, 6, 4, 0), (7, 3, 1, 5)])
_uv = me_cube_038.uv_layers.new(name='UVMap')
_uv.uv.foreach_set('vector', [0.375, 0.0, 0.625, 0.0, 0.625, 0.25, 0.375, 0.25, 0.375, 0.25, 0.625, 0.25, 0.625, 0.5, 0.375, 0.5, 0.375, 0.5, 0.625, 0.5, 0.625, 0.75, 0.375, 0.75, 0.375, 0.75, 0.625, 0.75, 0.625, 1.0, 0.375, 1.0, 0.125, 0.5, 0.375, 0.5, 0.375, 0.75, 0.125, 0.75, 0.625, 0.5, 0.875, 0.5, 0.875, 0.75, 0.625, 0.75])
me_cube_038.update()
me_cube_039 = bpy.data.meshes.new('Cube.039')
me_cube_039.from_pydata([(-1.0, -1.0, -1.0), (-1.0, -1.0, 1.0), (-1.0, 1.0, -1.0), (-1.0, 1.0, 1.0), (1.0, -1.0, -1.0), (1.0, -1.0, 1.0), (1.0, 1.0, -1.0), (1.0, 1.0, 1.0)], [], [(0, 1, 3, 2), (2, 3, 7, 6), (6, 7, 5, 4), (4, 5, 1, 0), (2, 6, 4, 0), (7, 3, 1, 5)])
_uv = me_cube_039.uv_layers.new(name='UVMap')
_uv.uv.foreach_set('vector', [0.375, 0.0, 0.625, 0.0, 0.625, 0.25, 0.375, 0.25, 0.375, 0.25, 0.625, 0.25, 0.625, 0.5, 0.375, 0.5, 0.375, 0.5, 0.625, 0.5, 0.625, 0.75, 0.375, 0.75, 0.375, 0.75, 0.625, 0.75, 0.625, 1.0, 0.375, 1.0, 0.125, 0.5, 0.375, 0.5, 0.375, 0.75, 0.125, 0.75, 0.625, 0.5, 0.875, 0.5, 0.875, 0.75, 0.625, 0.75])
me_cube_039.update()
me_cube_040 = bpy.data.meshes.new('Cube.040')
me_cube_040.from_pydata([(-1.0, -1.0, -1.0), (-1.0, -1.0, 1.0), (-1.0, 1.0, -1.0), (-1.0, 1.0, 1.0), (1.0, -1.0, -1.0), (1.0, -1.0, 1.0), (1.0, 1.0, -1.0), (1.0, 1.0, 1.0)], [], [(0, 1, 3, 2), (2, 3, 7, 6), (6, 7, 5, 4), (4, 5, 1, 0), (2, 6, 4, 0), (7, 3, 1, 5)])
_uv = me_cube_040.uv_layers.new(name='UVMap')
_uv.uv.foreach_set('vector', [0.375, 0.0, 0.625, 0.0, 0.625, 0.25, 0.375, 0.25, 0.375, 0.25, 0.625, 0.25, 0.625, 0.5, 0.375, 0.5, 0.375, 0.5, 0.625, 0.5, 0.625, 0.75, 0.375, 0.75, 0.375, 0.75, 0.625, 0.75, 0.625, 1.0, 0.375, 1.0, 0.125, 0.5, 0.375, 0.5, 0.375, 0.75, 0.125, 0.75, 0.625, 0.5, 0.875, 0.5, 0.875, 0.75, 0.625, 0.75])
me_cube_040.update()
me_cube_041 = bpy.data.meshes.new('Cube.041')
me_cube_041.from_pydata([(-1.0, -1.0, -1.0), (-1.0, -1.0, 1.0), (-1.0, 1.0, -1.0), (-1.0, 1.0, 1.0), (1.0, -1.0, -1.0), (1.0, -1.0, 1.0), (1.0, 1.0, -1.0), (1.0, 1.0, 1.0)], [], [(0, 1, 3, 2), (2, 3, 7, 6), (6, 7, 5, 4), (4, 5, 1, 0), (2, 6, 4, 0), (7, 3, 1, 5)])
_uv = me_cube_041.uv_layers.new(name='UVMap')
_uv.uv.foreach_set('vector', [0.375, 0.0, 0.625, 0.0, 0.625, 0.25, 0.375, 0.25, 0.375, 0.25, 0.625, 0.25, 0.625, 0.5, 0.375, 0.5, 0.375, 0.5, 0.625, 0.5, 0.625, 0.75, 0.375, 0.75, 0.375, 0.75, 0.625, 0.75, 0.625, 1.0, 0.375, 1.0, 0.125, 0.5, 0.375, 0.5, 0.375, 0.75, 0.125, 0.75, 0.625, 0.5, 0.875, 0.5, 0.875, 0.75, 0.625, 0.75])
me_cube_041.update()
me_cube_042 = bpy.data.meshes.new('Cube.042')
me_cube_042.from_pydata([(-1.0, -1.0, -1.0), (-1.0, -1.0, 1.0), (-1.0, 1.0, -1.0), (-1.0, 1.0, 1.0), (1.0, -1.0, -1.0), (1.0, -1.0, 1.0), (1.0, 1.0, -1.0), (1.0, 1.0, 1.0)], [], [(0, 1, 3, 2), (2, 3, 7, 6), (6, 7, 5, 4), (4, 5, 1, 0), (2, 6, 4, 0), (7, 3, 1, 5)])
_uv = me_cube_042.uv_layers.new(name='UVMap')
_uv.uv.foreach_set('vector', [0.375, 0.0, 0.625, 0.0, 0.625, 0.25, 0.375, 0.25, 0.375, 0.25, 0.625, 0.25, 0.625, 0.5, 0.375, 0.5, 0.375, 0.5, 0.625, 0.5, 0.625, 0.75, 0.375, 0.75, 0.375, 0.75, 0.625, 0.75, 0.625, 1.0, 0.375, 1.0, 0.125, 0.5, 0.375, 0.5, 0.375, 0.75, 0.125, 0.75, 0.625, 0.5, 0.875, 0.5, 0.875, 0.75, 0.625, 0.75])
me_cube_042.update()
me_cube_043 = bpy.data.meshes.new('Cube.043')
me_cube_043.from_pydata([(-1.0, -1.0, -1.0), (-1.0, -1.0, 1.0), (-1.0, 1.0, -1.0), (-1.0, 1.0, 1.0), (1.0, -1.0, -1.0), (1.0, -1.0, 1.0), (1.0, 1.0, -1.0), (1.0, 1.0, 1.0)], [], [(0, 1, 3, 2), (2, 3, 7, 6), (6, 7, 5, 4), (4, 5, 1, 0), (2, 6, 4, 0), (7, 3, 1, 5)])
_uv = me_cube_043.uv_layers.new(name='UVMap')
_uv.uv.foreach_set('vector', [0.375, 0.0, 0.625, 0.0, 0.625, 0.25, 0.375, 0.25, 0.375, 0.25, 0.625, 0.25, 0.625, 0.5, 0.375, 0.5, 0.375, 0.5, 0.625, 0.5, 0.625, 0.75, 0.375, 0.75, 0.375, 0.75, 0.625, 0.75, 0.625, 1.0, 0.375, 1.0, 0.125, 0.5, 0.375, 0.5, 0.375, 0.75, 0.125, 0.75, 0.625, 0.5, 0.875, 0.5, 0.875, 0.75, 0.625, 0.75])
me_cube_043.update()
me_cube_044 = bpy.data.meshes.new('Cube.044')
me_cube_044.from_pydata([(-1.0, -1.0, -1.0), (-1.0, -1.0, 1.0), (-1.0, 1.0, -1.0), (-1.0, 1.0, 1.0), (1.0, -1.0, -1.0), (1.0, -1.0, 1.0), (1.0, 1.0, -1.0), (1.0, 1.0, 1.0)], [], [(0, 1, 3, 2), (2, 3, 7, 6), (6, 7, 5, 4), (4, 5, 1, 0), (2, 6, 4, 0), (7, 3, 1, 5)])
_uv = me_cube_044.uv_layers.new(name='UVMap')
_uv.uv.foreach_set('vector', [0.375, 0.0, 0.625, 0.0, 0.625, 0.25, 0.375, 0.25, 0.375, 0.25, 0.625, 0.25, 0.625, 0.5, 0.375, 0.5, 0.375, 0.5, 0.625, 0.5, 0.625, 0.75, 0.375, 0.75, 0.375, 0.75, 0.625, 0.75, 0.625, 1.0, 0.375, 1.0, 0.125, 0.5, 0.375, 0.5, 0.375, 0.75, 0.125, 0.75, 0.625, 0.5, 0.875, 0.5, 0.875, 0.75, 0.625, 0.75])
me_cube_044.update()
me_cube_045 = bpy.data.meshes.new('Cube.045')
me_cube_045.from_pydata([(-1.0, -1.0, -1.0), (-1.0, -1.0, 1.0), (-1.0, 1.0, -1.0), (-1.0, 1.0, 1.0), (1.0, -1.0, -1.0), (1.0, -1.0, 1.0), (1.0, 1.0, -1.0), (1.0, 1.0, 1.0)], [], [(0, 1, 3, 2), (2, 3, 7, 6), (6, 7, 5, 4), (4, 5, 1, 0), (2, 6, 4, 0), (7, 3, 1, 5)])
_uv = me_cube_045.uv_layers.new(name='UVMap')
_uv.uv.foreach_set('vector', [0.375, 0.0, 0.625, 0.0, 0.625, 0.25, 0.375, 0.25, 0.375, 0.25, 0.625, 0.25, 0.625, 0.5, 0.375, 0.5, 0.375, 0.5, 0.625, 0.5, 0.625, 0.75, 0.375, 0.75, 0.375, 0.75, 0.625, 0.75, 0.625, 1.0, 0.375, 1.0, 0.125, 0.5, 0.375, 0.5, 0.375, 0.75, 0.125, 0.75, 0.625, 0.5, 0.875, 0.5, 0.875, 0.75, 0.625, 0.75])
me_cube_045.update()
me_cube_046 = bpy.data.meshes.new('Cube.046')
me_cube_046.from_pydata([(-1.0, -1.0, -1.0), (-1.0, -1.0, 1.0), (-1.0, 1.0, -1.0), (-1.0, 1.0, 1.0), (1.0, -1.0, -1.0), (1.0, -1.0, 1.0), (1.0, 1.0, -1.0), (1.0, 1.0, 1.0)], [], [(0, 1, 3, 2), (2, 3, 7, 6), (6, 7, 5, 4), (4, 5, 1, 0), (2, 6, 4, 0), (7, 3, 1, 5)])
_uv = me_cube_046.uv_layers.new(name='UVMap')
_uv.uv.foreach_set('vector', [0.375, 0.0, 0.625, 0.0, 0.625, 0.25, 0.375, 0.25, 0.375, 0.25, 0.625, 0.25, 0.625, 0.5, 0.375, 0.5, 0.375, 0.5, 0.625, 0.5, 0.625, 0.75, 0.375, 0.75, 0.375, 0.75, 0.625, 0.75, 0.625, 1.0, 0.375, 1.0, 0.125, 0.5, 0.375, 0.5, 0.375, 0.75, 0.125, 0.75, 0.625, 0.5, 0.875, 0.5, 0.875, 0.75, 0.625, 0.75])
me_cube_046.update()
me_cube_047 = bpy.data.meshes.new('Cube.047')
me_cube_047.from_pydata([(-1.0, -1.0, -1.0), (-1.0, -1.0, 1.0), (-1.0, 1.0, -1.0), (-1.0, 1.0, 1.0), (1.0, -1.0, -1.0), (1.0, -1.0, 1.0), (1.0, 1.0, -1.0), (1.0, 1.0, 1.0)], [], [(0, 1, 3, 2), (2, 3, 7, 6), (6, 7, 5, 4), (4, 5, 1, 0), (2, 6, 4, 0), (7, 3, 1, 5)])
_uv = me_cube_047.uv_layers.new(name='UVMap')
_uv.uv.foreach_set('vector', [0.375, 0.0, 0.625, 0.0, 0.625, 0.25, 0.375, 0.25, 0.375, 0.25, 0.625, 0.25, 0.625, 0.5, 0.375, 0.5, 0.375, 0.5, 0.625, 0.5, 0.625, 0.75, 0.375, 0.75, 0.375, 0.75, 0.625, 0.75, 0.625, 1.0, 0.375, 1.0, 0.125, 0.5, 0.375, 0.5, 0.375, 0.75, 0.125, 0.75, 0.625, 0.5, 0.875, 0.5, 0.875, 0.75, 0.625, 0.75])
me_cube_047.update()
me_cube_048 = bpy.data.meshes.new('Cube.048')
me_cube_048.from_pydata([(-1.0, -1.0, -1.0), (-1.0, -1.0, 1.0), (-1.0, 1.0, -1.0), (-1.0, 1.0, 1.0), (1.0, -1.0, -1.0), (1.0, -1.0, 1.0), (1.0, 1.0, -1.0), (1.0, 1.0, 1.0)], [], [(0, 1, 3, 2), (2, 3, 7, 6), (6, 7, 5, 4), (4, 5, 1, 0), (2, 6, 4, 0), (7, 3, 1, 5)])
_uv = me_cube_048.uv_layers.new(name='UVMap')
_uv.uv.foreach_set('vector', [0.375, 0.0, 0.625, 0.0, 0.625, 0.25, 0.375, 0.25, 0.375, 0.25, 0.625, 0.25, 0.625, 0.5, 0.375, 0.5, 0.375, 0.5, 0.625, 0.5, 0.625, 0.75, 0.375, 0.75, 0.375, 0.75, 0.625, 0.75, 0.625, 1.0, 0.375, 1.0, 0.125, 0.5, 0.375, 0.5, 0.375, 0.75, 0.125, 0.75, 0.625, 0.5, 0.875, 0.5, 0.875, 0.75, 0.625, 0.75])
me_cube_048.update()
me_cube_049 = bpy.data.meshes.new('Cube.049')
me_cube_049.from_pydata([(-1.0, -1.0, -1.0), (-1.0, -1.0, 1.0), (-1.0, 1.0, -1.0), (-1.0, 1.0, 1.0), (1.0, -1.0, -1.0), (1.0, -1.0, 1.0), (1.0, 1.0, -1.0), (1.0, 1.0, 1.0)], [], [(0, 1, 3, 2), (2, 3, 7, 6), (6, 7, 5, 4), (4, 5, 1, 0), (2, 6, 4, 0), (7, 3, 1, 5)])
_uv = me_cube_049.uv_layers.new(name='UVMap')
_uv.uv.foreach_set('vector', [0.375, 0.0, 0.625, 0.0, 0.625, 0.25, 0.375, 0.25, 0.375, 0.25, 0.625, 0.25, 0.625, 0.5, 0.375, 0.5, 0.375, 0.5, 0.625, 0.5, 0.625, 0.75, 0.375, 0.75, 0.375, 0.75, 0.625, 0.75, 0.625, 1.0, 0.375, 1.0, 0.125, 0.5, 0.375, 0.5, 0.375, 0.75, 0.125, 0.75, 0.625, 0.5, 0.875, 0.5, 0.875, 0.75, 0.625, 0.75])
me_cube_049.update()
me_cube_050 = bpy.data.meshes.new('Cube.050')
me_cube_050.from_pydata([(-1.0, -1.0, -1.0), (-1.0, -1.0, 1.0), (-1.0, 1.0, -1.0), (-1.0, 1.0, 1.0), (1.0, -1.0, -1.0), (1.0, -1.0, 1.0), (1.0, 1.0, -1.0), (1.0, 1.0, 1.0)], [], [(0, 1, 3, 2), (2, 3, 7, 6), (6, 7, 5, 4), (4, 5, 1, 0), (2, 6, 4, 0), (7, 3, 1, 5)])
_uv = me_cube_050.uv_layers.new(name='UVMap')
_uv.uv.foreach_set('vector', [0.375, 0.0, 0.625, 0.0, 0.625, 0.25, 0.375, 0.25, 0.375, 0.25, 0.625, 0.25, 0.625, 0.5, 0.375, 0.5, 0.375, 0.5, 0.625, 0.5, 0.625, 0.75, 0.375, 0.75, 0.375, 0.75, 0.625, 0.75, 0.625, 1.0, 0.375, 1.0, 0.125, 0.5, 0.375, 0.5, 0.375, 0.75, 0.125, 0.75, 0.625, 0.5, 0.875, 0.5, 0.875, 0.75, 0.625, 0.75])
me_cube_050.update()
me_cube_051 = bpy.data.meshes.new('Cube.051')
me_cube_051.from_pydata([(-1.0, -1.0, -1.0), (-1.0, -1.0, 1.0), (-1.0, 1.0, -1.0), (-1.0, 1.0, 1.0), (1.0, -1.0, -1.0), (1.0, -1.0, 1.0), (1.0, 1.0, -1.0), (1.0, 1.0, 1.0)], [], [(0, 1, 3, 2), (2, 3, 7, 6), (6, 7, 5, 4), (4, 5, 1, 0), (2, 6, 4, 0), (7, 3, 1, 5)])
_uv = me_cube_051.uv_layers.new(name='UVMap')
_uv.uv.foreach_set('vector', [0.375, 0.0, 0.625, 0.0, 0.625, 0.25, 0.375, 0.25, 0.375, 0.25, 0.625, 0.25, 0.625, 0.5, 0.375, 0.5, 0.375, 0.5, 0.625, 0.5, 0.625, 0.75, 0.375, 0.75, 0.375, 0.75, 0.625, 0.75, 0.625, 1.0, 0.375, 1.0, 0.125, 0.5, 0.375, 0.5, 0.375, 0.75, 0.125, 0.75, 0.625, 0.5, 0.875, 0.5, 0.875, 0.75, 0.625, 0.75])
me_cube_051.update()
me_cube_052 = bpy.data.meshes.new('Cube.052')
me_cube_052.from_pydata([(-1.0, -1.0, -1.0), (-1.0, -1.0, 1.0), (-1.0, 1.0, -1.0), (-1.0, 1.0, 1.0), (1.0, -1.0, -1.0), (1.0, -1.0, 1.0), (1.0, 1.0, -1.0), (1.0, 1.0, 1.0)], [], [(0, 1, 3, 2), (2, 3, 7, 6), (6, 7, 5, 4), (4, 5, 1, 0), (2, 6, 4, 0), (7, 3, 1, 5)])
_uv = me_cube_052.uv_layers.new(name='UVMap')
_uv.uv.foreach_set('vector', [0.375, 0.0, 0.625, 0.0, 0.625, 0.25, 0.375, 0.25, 0.375, 0.25, 0.625, 0.25, 0.625, 0.5, 0.375, 0.5, 0.375, 0.5, 0.625, 0.5, 0.625, 0.75, 0.375, 0.75, 0.375, 0.75, 0.625, 0.75, 0.625, 1.0, 0.375, 1.0, 0.125, 0.5, 0.375, 0.5, 0.375, 0.75, 0.125, 0.75, 0.625, 0.5, 0.875, 0.5, 0.875, 0.75, 0.625, 0.75])
me_cube_052.update()
me_cube_053 = bpy.data.meshes.new('Cube.053')
me_cube_053.from_pydata([(-1.0, -1.0, -1.0), (-1.0, -1.0, 1.0), (-1.0, 1.0, -1.0), (-1.0, 1.0, 1.0), (1.0, -1.0, -1.0), (1.0, -1.0, 1.0), (1.0, 1.0, -1.0), (1.0, 1.0, 1.0)], [], [(0, 1, 3, 2), (2, 3, 7, 6), (6, 7, 5, 4), (4, 5, 1, 0), (2, 6, 4, 0), (7, 3, 1, 5)])
_uv = me_cube_053.uv_layers.new(name='UVMap')
_uv.uv.foreach_set('vector', [0.375, 0.0, 0.625, 0.0, 0.625, 0.25, 0.375, 0.25, 0.375, 0.25, 0.625, 0.25, 0.625, 0.5, 0.375, 0.5, 0.375, 0.5, 0.625, 0.5, 0.625, 0.75, 0.375, 0.75, 0.375, 0.75, 0.625, 0.75, 0.625, 1.0, 0.375, 1.0, 0.125, 0.5, 0.375, 0.5, 0.375, 0.75, 0.125, 0.75, 0.625, 0.5, 0.875, 0.5, 0.875, 0.75, 0.625, 0.75])
me_cube_053.update()
me_cube_054 = bpy.data.meshes.new('Cube.054')
me_cube_054.from_pydata([(-1.0, -1.0, -1.0), (-1.0, -1.0, 1.0), (-1.0, 1.0, -1.0), (-1.0, 1.0, 1.0), (1.0, -1.0, -1.0), (1.0, -1.0, 1.0), (1.0, 1.0, -1.0), (1.0, 1.0, 1.0)], [], [(0, 1, 3, 2), (2, 3, 7, 6), (6, 7, 5, 4), (4, 5, 1, 0), (2, 6, 4, 0), (7, 3, 1, 5)])
_uv = me_cube_054.uv_layers.new(name='UVMap')
_uv.uv.foreach_set('vector', [0.375, 0.0, 0.625, 0.0, 0.625, 0.25, 0.375, 0.25, 0.375, 0.25, 0.625, 0.25, 0.625, 0.5, 0.375, 0.5, 0.375, 0.5, 0.625, 0.5, 0.625, 0.75, 0.375, 0.75, 0.375, 0.75, 0.625, 0.75, 0.625, 1.0, 0.375, 1.0, 0.125, 0.5, 0.375, 0.5, 0.375, 0.75, 0.125, 0.75, 0.625, 0.5, 0.875, 0.5, 0.875, 0.75, 0.625, 0.75])
me_cube_054.update()
me_cube_055 = bpy.data.meshes.new('Cube.055')
me_cube_055.from_pydata([(-1.0, -1.0, -1.0), (-1.0, -1.0, 1.0), (-1.0, 1.0, -1.0), (-1.0, 1.0, 1.0), (1.0, -1.0, -1.0), (1.0, -1.0, 1.0), (1.0, 1.0, -1.0), (1.0, 1.0, 1.0)], [], [(0, 1, 3, 2), (2, 3, 7, 6), (6, 7, 5, 4), (4, 5, 1, 0), (2, 6, 4, 0), (7, 3, 1, 5)])
_uv = me_cube_055.uv_layers.new(name='UVMap')
_uv.uv.foreach_set('vector', [0.375, 0.0, 0.625, 0.0, 0.625, 0.25, 0.375, 0.25, 0.375, 0.25, 0.625, 0.25, 0.625, 0.5, 0.375, 0.5, 0.375, 0.5, 0.625, 0.5, 0.625, 0.75, 0.375, 0.75, 0.375, 0.75, 0.625, 0.75, 0.625, 1.0, 0.375, 1.0, 0.125, 0.5, 0.375, 0.5, 0.375, 0.75, 0.125, 0.75, 0.625, 0.5, 0.875, 0.5, 0.875, 0.75, 0.625, 0.75])
me_cube_055.update()
me_cube_056 = bpy.data.meshes.new('Cube.056')
me_cube_056.from_pydata([(-1.0, -1.0, -1.0), (-1.0, -1.0, 1.0), (-1.0, 1.0, -1.0), (-1.0, 1.0, 1.0), (1.0, -1.0, -1.0), (1.0, -1.0, 1.0), (1.0, 1.0, -1.0), (1.0, 1.0, 1.0)], [], [(0, 1, 3, 2), (2, 3, 7, 6), (6, 7, 5, 4), (4, 5, 1, 0), (2, 6, 4, 0), (7, 3, 1, 5)])
_uv = me_cube_056.uv_layers.new(name='UVMap')
_uv.uv.foreach_set('vector', [0.375, 0.0, 0.625, 0.0, 0.625, 0.25, 0.375, 0.25, 0.375, 0.25, 0.625, 0.25, 0.625, 0.5, 0.375, 0.5, 0.375, 0.5, 0.625, 0.5, 0.625, 0.75, 0.375, 0.75, 0.375, 0.75, 0.625, 0.75, 0.625, 1.0, 0.375, 1.0, 0.125, 0.5, 0.375, 0.5, 0.375, 0.75, 0.125, 0.75, 0.625, 0.5, 0.875, 0.5, 0.875, 0.75, 0.625, 0.75])
me_cube_056.update()
me_cube_057 = bpy.data.meshes.new('Cube.057')
me_cube_057.from_pydata([(-1.0, -1.0, -1.0), (-1.0, -1.0, 1.0), (-1.0, 1.0, -1.0), (-1.0, 1.0, 1.0), (1.0, -1.0, -1.0), (1.0, -1.0, 1.0), (1.0, 1.0, -1.0), (1.0, 1.0, 1.0)], [], [(0, 1, 3, 2), (2, 3, 7, 6), (6, 7, 5, 4), (4, 5, 1, 0), (2, 6, 4, 0), (7, 3, 1, 5)])
_uv = me_cube_057.uv_layers.new(name='UVMap')
_uv.uv.foreach_set('vector', [0.375, 0.0, 0.625, 0.0, 0.625, 0.25, 0.375, 0.25, 0.375, 0.25, 0.625, 0.25, 0.625, 0.5, 0.375, 0.5, 0.375, 0.5, 0.625, 0.5, 0.625, 0.75, 0.375, 0.75, 0.375, 0.75, 0.625, 0.75, 0.625, 1.0, 0.375, 1.0, 0.125, 0.5, 0.375, 0.5, 0.375, 0.75, 0.125, 0.75, 0.625, 0.5, 0.875, 0.5, 0.875, 0.75, 0.625, 0.75])
me_cube_057.update()
me_cube_058 = bpy.data.meshes.new('Cube.058')
me_cube_058.from_pydata([(-1.0, -1.0, -1.0), (-1.0, -1.0, 1.0), (-1.0, 1.0, -1.0), (-1.0, 1.0, 1.0), (1.0, -1.0, -1.0), (1.0, -1.0, 1.0), (1.0, 1.0, -1.0), (1.0, 1.0, 1.0)], [], [(0, 1, 3, 2), (2, 3, 7, 6), (6, 7, 5, 4), (4, 5, 1, 0), (2, 6, 4, 0), (7, 3, 1, 5)])
_uv = me_cube_058.uv_layers.new(name='UVMap')
_uv.uv.foreach_set('vector', [0.375, 0.0, 0.625, 0.0, 0.625, 0.25, 0.375, 0.25, 0.375, 0.25, 0.625, 0.25, 0.625, 0.5, 0.375, 0.5, 0.375, 0.5, 0.625, 0.5, 0.625, 0.75, 0.375, 0.75, 0.375, 0.75, 0.625, 0.75, 0.625, 1.0, 0.375, 1.0, 0.125, 0.5, 0.375, 0.5, 0.375, 0.75, 0.125, 0.75, 0.625, 0.5, 0.875, 0.5, 0.875, 0.75, 0.625, 0.75])
me_cube_058.update()
me_cube_059 = bpy.data.meshes.new('Cube.059')
me_cube_059.from_pydata([(-1.0, -1.0, -1.0), (-1.0, -1.0, 1.0), (-1.0, 1.0, -1.0), (-1.0, 1.0, 1.0), (1.0, -1.0, -1.0), (1.0, -1.0, 1.0), (1.0, 1.0, -1.0), (1.0, 1.0, 1.0)], [], [(0, 1, 3, 2), (2, 3, 7, 6), (6, 7, 5, 4), (4, 5, 1, 0), (2, 6, 4, 0), (7, 3, 1, 5)])
_uv = me_cube_059.uv_layers.new(name='UVMap')
_uv.uv.foreach_set('vector', [0.375, 0.0, 0.625, 0.0, 0.625, 0.25, 0.375, 0.25, 0.375, 0.25, 0.625, 0.25, 0.625, 0.5, 0.375, 0.5, 0.375, 0.5, 0.625, 0.5, 0.625, 0.75, 0.375, 0.75, 0.375, 0.75, 0.625, 0.75, 0.625, 1.0, 0.375, 1.0, 0.125, 0.5, 0.375, 0.5, 0.375, 0.75, 0.125, 0.75, 0.625, 0.5, 0.875, 0.5, 0.875, 0.75, 0.625, 0.75])
me_cube_059.update()

# ---- objects
ob_grass_low = bpy.data.objects.new('grass_low', me_cube_003)
ob_grass_mid = bpy.data.objects.new('grass_mid', me_cube_004)
ob_grass_high = bpy.data.objects.new('grass_high', me_cube_005)
ob_grass_high_001 = bpy.data.objects.new('grass_high.001', me_cube_001)
ob_grass_mid_001 = bpy.data.objects.new('grass_mid.001', me_cube_002)
ob_grass_low_001 = bpy.data.objects.new('grass_low.001', me_cube_006)
ob_grass_high_002 = bpy.data.objects.new('grass_high.002', me_cube_007)
ob_grass_high_003 = bpy.data.objects.new('grass_high.003', me_cube_008)
ob_grass_low_002 = bpy.data.objects.new('grass_low.002', me_cube_009)
ob_grass_low_003 = bpy.data.objects.new('grass_low.003', me_cube_010)
ob_grass_mid_002 = bpy.data.objects.new('grass_mid.002', me_cube_011)
ob_grass_high_004 = bpy.data.objects.new('grass_high.004', me_cube_012)
ob_grass_high_005 = bpy.data.objects.new('grass_high.005', me_cube_013)
ob_grass_high_006 = bpy.data.objects.new('grass_high.006', me_cube_014)
ob_grass_high_007 = bpy.data.objects.new('grass_high.007', me_cube_015)
ob_grass_mid_003 = bpy.data.objects.new('grass_mid.003', me_cube_016)
ob_grass_mid_004 = bpy.data.objects.new('grass_mid.004', me_cube_017)
ob_grass_high_008 = bpy.data.objects.new('grass_high.008', me_cube_018)
ob_grass_mid_005 = bpy.data.objects.new('grass_mid.005', me_cube_019)
ob_grass_mid_006 = bpy.data.objects.new('grass_mid.006', me_cube_020)
ob_grass_low_004 = bpy.data.objects.new('grass_low.004', me_cube_021)
ob_grass_high_009 = bpy.data.objects.new('grass_high.009', me_cube_022)
ob_grass_high_010 = bpy.data.objects.new('grass_high.010', me_cube_023)
ob_grass_mid_007 = bpy.data.objects.new('grass_mid.007', me_cube_024)
ob_grass_mid_008 = bpy.data.objects.new('grass_mid.008', me_cube_025)
ob_grass_mid_009 = bpy.data.objects.new('grass_mid.009', me_cube_026)
ob_grass_high_011 = bpy.data.objects.new('grass_high.011', me_cube_027)
ob_grass_mid_010 = bpy.data.objects.new('grass_mid.010', me_cube_028)
ob_grass_high_012 = bpy.data.objects.new('grass_high.012', me_cube_029)
ob_grass_low_005 = bpy.data.objects.new('grass_low.005', me_cube_030)
ob_grass_mid_011 = bpy.data.objects.new('grass_mid.011', me_cube_031)
ob_grass_low_006 = bpy.data.objects.new('grass_low.006', me_cube_032)
ob_grass_low_007 = bpy.data.objects.new('grass_low.007', me_cube_033)
ob_grass_low_008 = bpy.data.objects.new('grass_low.008', me_cube_034)
ob_grass_low_009 = bpy.data.objects.new('grass_low.009', me_cube_035)
ob_grass_high_013 = bpy.data.objects.new('grass_high.013', me_cube_036)
ob_grass_high_014 = bpy.data.objects.new('grass_high.014', me_cube_037)
ob_grass_low_010 = bpy.data.objects.new('grass_low.010', me_cube_038)
ob_grass_mid_012 = bpy.data.objects.new('grass_mid.012', me_cube_039)
ob_grass_high_015 = bpy.data.objects.new('grass_high.015', me_cube_040)
ob_grass_mid_013 = bpy.data.objects.new('grass_mid.013', me_cube_041)
ob_grass_high_016 = bpy.data.objects.new('grass_high.016', me_cube_042)
ob_grass_mid_014 = bpy.data.objects.new('grass_mid.014', me_cube_043)
ob_grass_mid_015 = bpy.data.objects.new('grass_mid.015', me_cube_044)
ob_grass_mid_016 = bpy.data.objects.new('grass_mid.016', me_cube_045)
ob_grass_mid_017 = bpy.data.objects.new('grass_mid.017', me_cube_046)
ob_grass_high_017 = bpy.data.objects.new('grass_high.017', me_cube_047)
ob_grass_mid_018 = bpy.data.objects.new('grass_mid.018', me_cube_048)
ob_grass_mid_019 = bpy.data.objects.new('grass_mid.019', me_cube_049)
ob_grass_mid_020 = bpy.data.objects.new('grass_mid.020', me_cube_050)
ob_grass_high_018 = bpy.data.objects.new('grass_high.018', me_cube_051)
ob_grass_high_019 = bpy.data.objects.new('grass_high.019', me_cube_052)
ob_grass_mid_021 = bpy.data.objects.new('grass_mid.021', me_cube_053)
ob_grass_low_011 = bpy.data.objects.new('grass_low.011', me_cube_054)
ob_grass_low_012 = bpy.data.objects.new('grass_low.012', me_cube_055)
ob_grass_low_013 = bpy.data.objects.new('grass_low.013', me_cube_056)
ob_grass_low_014 = bpy.data.objects.new('grass_low.014', me_cube_057)
ob_grass_high_020 = bpy.data.objects.new('grass_high.020', me_cube_058)
ob_grass_mid_022 = bpy.data.objects.new('grass_mid.022', me_cube_059)
ob_camera = bpy.data.objects.new('Camera', cam_camera)
ob_sun = bpy.data.objects.new('Sun', light_sun)

# ---- transforms, parenting, visibility, modifiers, constraints
ob_grass_low.location = (0.0, 0.0, 0.0)
ob_grass_low.scale = (1.0, 1.0, 0.3036)
ob_grass_mid.location = (0.0, 0.0, 0.0)
ob_grass_mid.scale = (1.0, 1.0, 0.6377)
ob_grass_high.location = (0.0, 0.0, 0.0)
ob_grass_high.scale = (1.0, 1.0, 1.216)
ob_grass_high_001.location = (0.0, 0.0, 0.0)
ob_grass_high_001.scale = (1.0, 1.0, 1.216)
ob_grass_mid_001.location = (2.0, 0.0, 0.0)
ob_grass_mid_001.scale = (1.0, 1.0, 0.6377)
ob_grass_low_001.location = (4.0, 0.0, 0.0)
ob_grass_low_001.scale = (1.0, 1.0, 0.3036)
ob_grass_high_002.location = (6.0, 0.0, 0.0)
ob_grass_high_002.scale = (1.0, 1.0, 1.216)
ob_grass_high_003.location = (8.0, 0.0, 0.0)
ob_grass_high_003.scale = (1.0, 1.0, 1.216)
ob_grass_low_002.location = (10.0, 0.0, 0.0)
ob_grass_low_002.scale = (1.0, 1.0, 0.3036)
ob_grass_low_003.location = (12.0, 0.0, 0.0)
ob_grass_low_003.scale = (1.0, 1.0, 0.3036)
ob_grass_mid_002.location = (16.0, 0.0, 0.0)
ob_grass_mid_002.scale = (1.0, 1.0, 0.6377)
ob_grass_high_004.location = (18.0, 0.0, 0.0)
ob_grass_high_004.scale = (1.0, 1.0, 1.216)
ob_grass_high_005.location = (0.0, 2.0, 0.0)
ob_grass_high_005.scale = (1.0, 1.0, 1.216)
ob_grass_high_006.location = (6.0, 2.0, 0.0)
ob_grass_high_006.scale = (1.0, 1.0, 1.216)
ob_grass_high_007.location = (8.0, 2.0, 0.0)
ob_grass_high_007.scale = (1.0, 1.0, 1.216)
ob_grass_mid_003.location = (10.0, 2.0, 0.0)
ob_grass_mid_003.scale = (1.0, 1.0, 0.6377)
ob_grass_mid_004.location = (12.0, 2.0, 0.0)
ob_grass_mid_004.scale = (1.0, 1.0, 0.6377)
ob_grass_high_008.location = (14.0, 2.0, 0.0)
ob_grass_high_008.scale = (1.0, 1.0, 1.216)
ob_grass_mid_005.location = (16.0, 2.0, 0.0)
ob_grass_mid_005.scale = (1.0, 1.0, 0.6377)
ob_grass_mid_006.location = (0.0, 4.0, 0.0)
ob_grass_mid_006.scale = (1.0, 1.0, 0.6377)
ob_grass_low_004.location = (2.0, 4.0, 0.0)
ob_grass_low_004.scale = (1.0, 1.0, 0.3036)
ob_grass_high_009.location = (4.0, 4.0, 0.0)
ob_grass_high_009.scale = (1.0, 1.0, 1.216)
ob_grass_high_010.location = (6.0, 4.0, 0.0)
ob_grass_high_010.scale = (1.0, 1.0, 1.216)
ob_grass_mid_007.location = (8.0, 4.0, 0.0)
ob_grass_mid_007.scale = (1.0, 1.0, 0.6377)
ob_grass_mid_008.location = (12.0, 4.0, 0.0)
ob_grass_mid_008.scale = (1.0, 1.0, 0.6377)
ob_grass_mid_009.location = (14.0, 4.0, 0.0)
ob_grass_mid_009.scale = (1.0, 1.0, 0.6377)
ob_grass_high_011.location = (18.0, 4.0, 0.0)
ob_grass_high_011.scale = (1.0, 1.0, 1.216)
ob_grass_mid_010.location = (0.0, 6.0, 0.0)
ob_grass_mid_010.scale = (1.0, 1.0, 0.6377)
ob_grass_high_012.location = (2.0, 6.0, 0.0)
ob_grass_high_012.scale = (1.0, 1.0, 1.216)
ob_grass_low_005.location = (4.0, 6.0, 0.0)
ob_grass_low_005.scale = (1.0, 1.0, 0.3036)
ob_grass_mid_011.location = (6.0, 6.0, 0.0)
ob_grass_mid_011.scale = (1.0, 1.0, 0.6377)
ob_grass_low_006.location = (8.0, 6.0, 0.0)
ob_grass_low_006.scale = (1.0, 1.0, 0.3036)
ob_grass_low_007.location = (10.0, 6.0, 0.0)
ob_grass_low_007.scale = (1.0, 1.0, 0.3036)
ob_grass_low_008.location = (12.0, 6.0, 0.0)
ob_grass_low_008.scale = (1.0, 1.0, 0.3036)
ob_grass_low_009.location = (14.0, 6.0, 0.0)
ob_grass_low_009.scale = (1.0, 1.0, 0.3036)
ob_grass_high_013.location = (16.0, 6.0, 0.0)
ob_grass_high_013.scale = (1.0, 1.0, 1.216)
ob_grass_high_014.location = (18.0, 6.0, 0.0)
ob_grass_high_014.scale = (1.0, 1.0, 1.216)
ob_grass_low_010.location = (0.0, 8.0, 0.0)
ob_grass_low_010.scale = (1.0, 1.0, 0.3036)
ob_grass_mid_012.location = (2.0, 8.0, 0.0)
ob_grass_mid_012.scale = (1.0, 1.0, 0.6377)
ob_grass_high_015.location = (4.0, 8.0, 0.0)
ob_grass_high_015.scale = (1.0, 1.0, 1.216)
ob_grass_mid_013.location = (8.0, 8.0, 0.0)
ob_grass_mid_013.scale = (1.0, 1.0, 0.6377)
ob_grass_high_016.location = (10.0, 8.0, 0.0)
ob_grass_high_016.scale = (1.0, 1.0, 1.216)
ob_grass_mid_014.location = (12.0, 8.0, 0.0)
ob_grass_mid_014.scale = (1.0, 1.0, 0.6377)
ob_grass_mid_015.location = (14.0, 8.0, 0.0)
ob_grass_mid_015.scale = (1.0, 1.0, 0.6377)
ob_grass_mid_016.location = (18.0, 8.0, 0.0)
ob_grass_mid_016.scale = (1.0, 1.0, 0.6377)
ob_grass_mid_017.location = (0.0, 10.0, 0.0)
ob_grass_mid_017.scale = (1.0, 1.0, 0.6377)
ob_grass_high_017.location = (4.0, 10.0, 0.0)
ob_grass_high_017.scale = (1.0, 1.0, 1.216)
ob_grass_mid_018.location = (6.0, 10.0, 0.0)
ob_grass_mid_018.scale = (1.0, 1.0, 0.6377)
ob_grass_mid_019.location = (8.0, 10.0, 0.0)
ob_grass_mid_019.scale = (1.0, 1.0, 0.6377)
ob_grass_mid_020.location = (12.0, 10.0, 0.0)
ob_grass_mid_020.scale = (1.0, 1.0, 0.6377)
ob_grass_high_018.location = (14.0, 10.0, 0.0)
ob_grass_high_018.scale = (1.0, 1.0, 1.216)
ob_grass_high_019.location = (16.0, 10.0, 0.0)
ob_grass_high_019.scale = (1.0, 1.0, 1.216)
ob_grass_mid_021.location = (18.0, 10.0, 0.0)
ob_grass_mid_021.scale = (1.0, 1.0, 0.6377)
ob_grass_low_011.location = (0.0, 12.0, 0.0)
ob_grass_low_011.scale = (1.0, 1.0, 0.3036)
ob_grass_low_012.location = (4.0, 12.0, 0.0)
ob_grass_low_012.scale = (1.0, 1.0, 0.3036)
ob_grass_low_013.location = (6.0, 12.0, 0.0)
ob_grass_low_013.scale = (1.0, 1.0, 0.3036)
ob_grass_low_014.location = (10.0, 12.0, 0.0)
ob_grass_low_014.scale = (1.0, 1.0, 0.3036)
ob_grass_high_020.location = (12.0, 12.0, 0.0)
ob_grass_high_020.scale = (1.0, 1.0, 1.216)
ob_grass_mid_022.location = (16.0, 12.0, 0.0)
ob_grass_mid_022.scale = (1.0, 1.0, 0.6377)
ob_camera.location = (10.0, -20.0, 30.0)
ob_camera.rotation_euler = (0.7854, 0.0, 0.0)
ob_sun.location = (10.0, 10.0, 10.0)

# ---- collection membership
scene.collection.objects.link(ob_grass_low)
scene.collection.objects.link(ob_grass_mid)
scene.collection.objects.link(ob_grass_high)
scene.collection.objects.link(ob_grass_high_001)
scene.collection.objects.link(ob_grass_mid_001)
scene.collection.objects.link(ob_grass_low_001)
scene.collection.objects.link(ob_grass_high_002)
scene.collection.objects.link(ob_grass_high_003)
scene.collection.objects.link(ob_grass_low_002)
scene.collection.objects.link(ob_grass_low_003)
scene.collection.objects.link(ob_grass_mid_002)
scene.collection.objects.link(ob_grass_high_004)
scene.collection.objects.link(ob_grass_high_005)
scene.collection.objects.link(ob_grass_high_006)
scene.collection.objects.link(ob_grass_high_007)
scene.collection.objects.link(ob_grass_mid_003)
scene.collection.objects.link(ob_grass_mid_004)
scene.collection.objects.link(ob_grass_high_008)
scene.collection.objects.link(ob_grass_mid_005)
scene.collection.objects.link(ob_grass_mid_006)
scene.collection.objects.link(ob_grass_low_004)
scene.collection.objects.link(ob_grass_high_009)
scene.collection.objects.link(ob_grass_high_010)
scene.collection.objects.link(ob_grass_mid_007)
scene.collection.objects.link(ob_grass_mid_008)
scene.collection.objects.link(ob_grass_mid_009)
scene.collection.objects.link(ob_grass_high_011)
scene.collection.objects.link(ob_grass_mid_010)
scene.collection.objects.link(ob_grass_high_012)
scene.collection.objects.link(ob_grass_low_005)
scene.collection.objects.link(ob_grass_mid_011)
scene.collection.objects.link(ob_grass_low_006)
scene.collection.objects.link(ob_grass_low_007)
scene.collection.objects.link(ob_grass_low_008)
scene.collection.objects.link(ob_grass_low_009)
scene.collection.objects.link(ob_grass_high_013)
scene.collection.objects.link(ob_grass_high_014)
scene.collection.objects.link(ob_grass_low_010)
scene.collection.objects.link(ob_grass_mid_012)
scene.collection.objects.link(ob_grass_high_015)
scene.collection.objects.link(ob_grass_mid_013)
scene.collection.objects.link(ob_grass_high_016)
scene.collection.objects.link(ob_grass_mid_014)
scene.collection.objects.link(ob_grass_mid_015)
scene.collection.objects.link(ob_grass_mid_016)
scene.collection.objects.link(ob_grass_mid_017)
scene.collection.objects.link(ob_grass_high_017)
scene.collection.objects.link(ob_grass_mid_018)
scene.collection.objects.link(ob_grass_mid_019)
scene.collection.objects.link(ob_grass_mid_020)
scene.collection.objects.link(ob_grass_high_018)
scene.collection.objects.link(ob_grass_high_019)
scene.collection.objects.link(ob_grass_mid_021)
scene.collection.objects.link(ob_grass_low_011)
scene.collection.objects.link(ob_grass_low_012)
scene.collection.objects.link(ob_grass_low_013)
scene.collection.objects.link(ob_grass_low_014)
scene.collection.objects.link(ob_grass_high_020)
scene.collection.objects.link(ob_grass_mid_022)
scene.collection.objects.link(ob_camera)
scene.collection.objects.link(ob_sun)

# ---- scene / render settings (as saved in the file)
scene.camera = ob_camera
scene.frame_start = 1; scene.frame_end = 250; scene.frame_set(79)
scene.render.engine = 'CYCLES'
scene.render.resolution_x = 256
scene.render.resolution_y = 128
bpy.context.view_layer.update()
